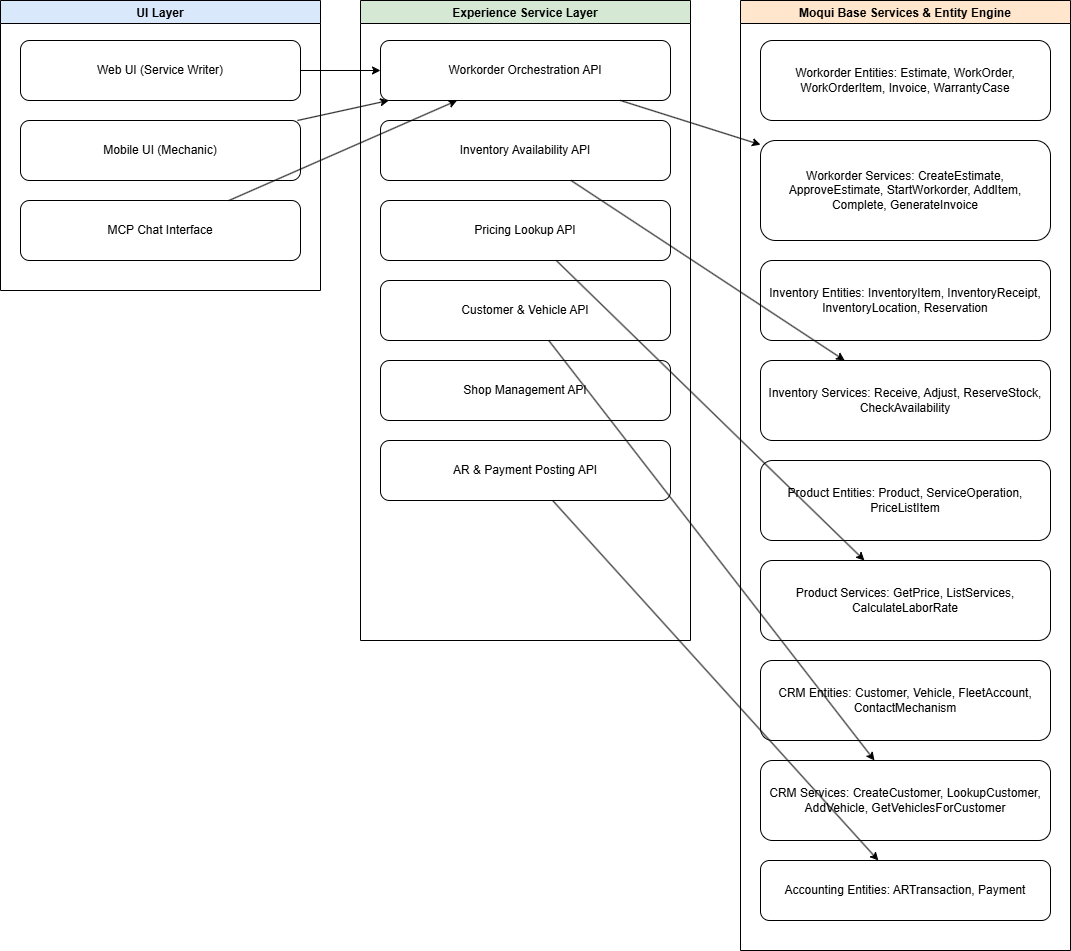

The diagram above was exported from draw.io. Its source (the exported page's mxGraphModel, read from the mxfile embedded in the PNG):
<mxGraphModel dx="1426" dy="875" grid="1" gridSize="10" guides="1" tooltips="1" connect="1" arrows="1" fold="1" page="1" pageScale="1" pageWidth="850" pageHeight="1100" math="0" shadow="0">
  <root>
    <mxCell id="0" />
    <mxCell id="1" parent="0" />
    <mxCell id="uiLayer" value="UI Layer" style="swimlane;fontStyle=1;fillColor=#dae8fc;" parent="1" vertex="1">
      <mxGeometry x="40" y="40" width="320" height="290" as="geometry" />
    </mxCell>
    <mxCell id="ui_web" value="Web UI (Service Writer)" style="rounded=1;whiteSpace=wrap;html=1;fillColor=#ffffff;" parent="uiLayer" vertex="1">
      <mxGeometry x="20" y="40" width="280" height="60" as="geometry" />
    </mxCell>
    <mxCell id="ui_mobile" value="Mobile UI (Mechanic)" style="rounded=1;whiteSpace=wrap;html=1;fillColor=#ffffff;" parent="uiLayer" vertex="1">
      <mxGeometry x="20" y="120" width="280" height="60" as="geometry" />
    </mxCell>
    <mxCell id="ui_mcp" value="MCP Chat Interface" style="rounded=1;whiteSpace=wrap;html=1;fillColor=#ffffff;" parent="uiLayer" vertex="1">
      <mxGeometry x="20" y="200" width="280" height="60" as="geometry" />
    </mxCell>
    <mxCell id="expLayer" value="Experience Service Layer" style="swimlane;fontStyle=1;fillColor=#d5e8d4;" parent="1" vertex="1">
      <mxGeometry x="400" y="40" width="330" height="640" as="geometry" />
    </mxCell>
    <mxCell id="exp_workflow" value="Workorder Orchestration API" style="rounded=1;whiteSpace=wrap;html=1;fillColor=#ffffff;" parent="expLayer" vertex="1">
      <mxGeometry x="20" y="40" width="290" height="60" as="geometry" />
    </mxCell>
    <mxCell id="exp_inventory" value="Inventory Availability API" style="rounded=1;whiteSpace=wrap;html=1;fillColor=#ffffff;" parent="expLayer" vertex="1">
      <mxGeometry x="20" y="120" width="290" height="60" as="geometry" />
    </mxCell>
    <mxCell id="exp_pricing" value="Pricing Lookup API" style="rounded=1;whiteSpace=wrap;html=1;fillColor=#ffffff;" parent="expLayer" vertex="1">
      <mxGeometry x="20" y="200" width="290" height="60" as="geometry" />
    </mxCell>
    <mxCell id="exp_crm" value="Customer &amp; Vehicle API" style="rounded=1;whiteSpace=wrap;html=1;fillColor=#ffffff;" parent="expLayer" vertex="1">
      <mxGeometry x="20" y="280" width="290" height="60" as="geometry" />
    </mxCell>
    <mxCell id="exp_shopMgmt" value="Shop Management API" style="rounded=1;whiteSpace=wrap;html=1;fillColor=#ffffff;" parent="expLayer" vertex="1">
      <mxGeometry x="20" y="360" width="290" height="60" as="geometry" />
    </mxCell>
    <mxCell id="exp_accounting" value="AR &amp; Payment Posting API" style="rounded=1;whiteSpace=wrap;html=1;fillColor=#ffffff;" parent="expLayer" vertex="1">
      <mxGeometry x="20" y="440" width="290" height="60" as="geometry" />
    </mxCell>
    <mxCell id="moquiLayer" value="Moqui Base Services &amp; Entity Engine" style="swimlane;fontStyle=1;fillColor=#ffe6cc;" parent="1" vertex="1">
      <mxGeometry x="780" y="40" width="330" height="950" as="geometry" />
    </mxCell>
    <mxCell id="moqui_work_entities" value="Workorder Entities: Estimate, WorkOrder, WorkOrderItem, Invoice, WarrantyCase" style="rounded=1;whiteSpace=wrap;html=1;fillColor=#ffffff;" parent="moquiLayer" vertex="1">
      <mxGeometry x="20" y="40" width="290" height="80" as="geometry" />
    </mxCell>
    <mxCell id="moqui_work_services" value="Workorder Services: CreateEstimate, ApproveEstimate, StartWorkorder, AddItem, Complete, GenerateInvoice" style="rounded=1;whiteSpace=wrap;html=1;fillColor=#ffffff;" parent="moquiLayer" vertex="1">
      <mxGeometry x="20" y="140" width="290" height="100" as="geometry" />
    </mxCell>
    <mxCell id="moqui_inv_entities" value="Inventory Entities: InventoryItem, InventoryReceipt, InventoryLocation, Reservation" style="rounded=1;whiteSpace=wrap;html=1;fillColor=#ffffff;" parent="moquiLayer" vertex="1">
      <mxGeometry x="20" y="260" width="290" height="80" as="geometry" />
    </mxCell>
    <mxCell id="moqui_inv_services" value="Inventory Services: Receive, Adjust, ReserveStock, CheckAvailability" style="rounded=1;whiteSpace=wrap;html=1;fillColor=#ffffff;" parent="moquiLayer" vertex="1">
      <mxGeometry x="20" y="360" width="290" height="80" as="geometry" />
    </mxCell>
    <mxCell id="moqui_prod_entities" value="Product Entities: Product, ServiceOperation, PriceListItem" style="rounded=1;whiteSpace=wrap;html=1;fillColor=#ffffff;" parent="moquiLayer" vertex="1">
      <mxGeometry x="20" y="460" width="290" height="80" as="geometry" />
    </mxCell>
    <mxCell id="moqui_prod_services" value="Product Services: GetPrice, ListServices, CalculateLaborRate" style="rounded=1;whiteSpace=wrap;html=1;fillColor=#ffffff;" parent="moquiLayer" vertex="1">
      <mxGeometry x="20" y="560" width="290" height="80" as="geometry" />
    </mxCell>
    <mxCell id="moqui_crm_entities" value="CRM Entities: Customer, Vehicle, FleetAccount, ContactMechanism" style="rounded=1;whiteSpace=wrap;html=1;fillColor=#ffffff;" parent="moquiLayer" vertex="1">
      <mxGeometry x="20" y="660" width="290" height="80" as="geometry" />
    </mxCell>
    <mxCell id="moqui_crm_services" value="CRM Services: CreateCustomer, LookupCustomer, AddVehicle, GetVehiclesForCustomer" style="rounded=1;whiteSpace=wrap;html=1;fillColor=#ffffff;" parent="moquiLayer" vertex="1">
      <mxGeometry x="20" y="760" width="290" height="80" as="geometry" />
    </mxCell>
    <mxCell id="moqui_ar_entities" value="Accounting Entities: ARTransaction, Payment" style="rounded=1;whiteSpace=wrap;html=1;fillColor=#ffffff;" parent="moquiLayer" vertex="1">
      <mxGeometry x="20" y="860" width="290" height="60" as="geometry" />
    </mxCell>
    <mxCell id="edge1" parent="1" source="ui_web" target="exp_workflow" edge="1">
      <mxGeometry relative="1" as="geometry" />
    </mxCell>
    <mxCell id="edge2" parent="1" source="ui_mobile" target="exp_workflow" edge="1">
      <mxGeometry relative="1" as="geometry" />
    </mxCell>
    <mxCell id="edge3" parent="1" source="ui_mcp" target="exp_workflow" edge="1">
      <mxGeometry relative="1" as="geometry" />
    </mxCell>
    <mxCell id="edge4" parent="1" source="exp_workflow" target="moqui_work_services" edge="1">
      <mxGeometry relative="1" as="geometry" />
    </mxCell>
    <mxCell id="edge5" parent="1" source="exp_inventory" target="moqui_inv_services" edge="1">
      <mxGeometry relative="1" as="geometry" />
    </mxCell>
    <mxCell id="edge6" parent="1" source="exp_pricing" target="moqui_prod_services" edge="1">
      <mxGeometry relative="1" as="geometry" />
    </mxCell>
    <mxCell id="edge7" parent="1" source="exp_crm" target="moqui_crm_services" edge="1">
      <mxGeometry relative="1" as="geometry" />
    </mxCell>
    <mxCell id="edge8" parent="1" source="exp_accounting" target="moqui_ar_entities" edge="1">
      <mxGeometry relative="1" as="geometry" />
    </mxCell>
  </root>
</mxGraphModel>